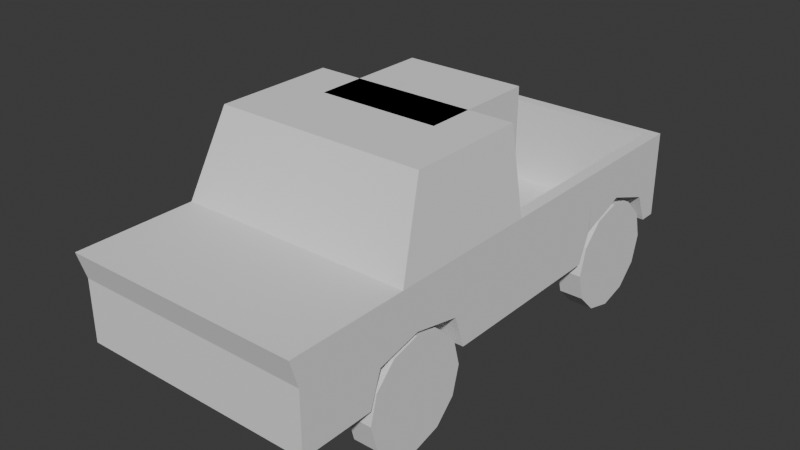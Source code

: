 # Source: Fase2.blend  (saved by Blender 4.3.34; exported with 4.5.12 LTS)
import bpy
from mathutils import Matrix  # noqa: F401  (used for matrix-valued properties, if any)

bpy.ops.wm.read_factory_settings(use_empty=True)
scene = bpy.context.scene
scene.name = 'Scene'

# ---- collections
col_collection = bpy.data.collections.new('Collection'); scene.collection.children.link(col_collection)

# ---- world
world_world = bpy.data.worlds.new('World'); scene.world = world_world
world_world.use_nodes = True; world_world.node_tree.nodes.clear()
_N = world_world.node_tree.nodes; _L = world_world.node_tree.links
n0 = _N.new('ShaderNodeOutputWorld'); n0.name = 'World Output'; n0.location = (300, 300)
n1 = _N.new('ShaderNodeBackground'); n1.name = 'Background'; n1.location = (10, 300)
n1.inputs[0].default_value = (0.05088, 0.05088, 0.05088, 1.0)
_L.new(n1.outputs[0], n0.inputs[0])
n0.is_active_output = True
world_world.color = (0.05088, 0.05088, 0.05088)
world_world.sun_shadow_jitter_overblur = 0.0

# ---- meshes
me_cube_003 = bpy.data.meshes.new('Cube.003')
me_cube_003.from_pydata([(1.959, -1.56, -0.3649), (1.742, -1.0, 1.0), (1.759, 1.2, -0.3649), (1.742, 1.0, 1.0), (0.0, 1.2, -0.3649), (0.0, 1.0, 1.0), (0.0, -1.56, -0.3649), (0.0, -1.0, 1.0), (1.959, -1.264, -0.8129), (1.959, 1.0, -0.8129), (0.0, -3.537, -0.3649), (1.959, -3.537, -0.3649), (0.0, -3.401, -0.8129), (1.959, -3.401, -0.8129), (1.759, 4.8, -0.3649), (0.0, 4.8, -0.3649), (1.959, 5.0, -0.8129), (0.0, 5.0, -0.8129), (1.959, 1.0, -1.826), (0.0, -3.401, -1.826), (1.959, -3.401, -1.826), (1.959, 5.0, -1.826), (0.0, 5.0, -1.826), (0.0, 5.0, -1.451), (1.959, 5.0, -1.451), (1.959, -3.401, -1.451), (0.0, -3.401, -1.451), (1.959, -1.264, -1.102), (1.959, 1.0, -1.451), (1.959, -0.42, -0.3649), (1.742, -0.42, 1.0), (0.0, -0.42, 1.0), (1.959, -0.42, -0.8129), (1.959, -0.2752, -1.826), (1.959, -0.4629, -1.272), (0.0, -2.252, -0.3649), (1.959, -2.252, -0.3649), (1.959, -1.996, -0.8129), (1.959, -2.184, -1.826), (1.959, -1.996, -1.272), (1.38, -1.264, -1.102), (1.38, -0.2752, -1.826), (1.38, -0.4629, -1.272), (1.38, -2.184, -1.826), (1.38, -1.996, -1.272), (1.959, 1.0, -0.3649), (0.0, 1.0, -0.3649), (1.959, 5.0, -0.3649), (0.0, 5.0, -0.3649), (0.0, 4.8, -1.826), (0.0, 1.2, -1.826), (1.759, 1.2, -1.826), (1.759, 4.8, -1.826), (1.959, 4.504, -0.8129), (1.959, 2.92, -0.8129), (1.959, 2.92, -0.3649), (1.959, 4.504, -0.3649), (1.959, 2.709, -1.826), (1.959, 2.92, -1.328), (1.759, 2.924, -0.3649), (1.759, 4.504, -0.3649), (0.0, 4.504, -1.826), (0.0, 2.924, -1.826), (1.759, 2.709, -1.826), (1.759, 4.719, -1.826), (1.572, 1.0, 1.0), (1.765, -1.56, -0.3649), (1.765, 1.0, -0.3649), (1.572, -1.0, 1.0), (1.765, -3.537, -0.3649), (1.765, -3.401, -0.8129), (1.765, 5.0, -0.3649), (1.765, 5.0, -0.8129), (1.765, -3.401, -1.826), (1.765, 5.0, -1.826), (1.765, 5.0, -1.451), (1.765, -3.401, -1.451), (1.572, -0.42, 1.0), (1.765, -2.252, -0.3649), (1.587, 1.2, -0.3649), (1.587, 4.8, -0.3649), (1.587, 1.2, -1.826), (1.587, 4.8, -1.826), (1.319, 2.709, -1.826), (1.319, 4.719, -1.826), (1.959, 3.712, -0.8129), (1.959, 3.712, -0.3649), (1.759, 3.714, -0.3649), (0.0, 3.714, -1.826), (1.319, 3.714, -1.826), (1.319, 2.924, -1.328), (1.319, 4.504, -1.328), (1.319, 3.714, -1.047), (1.759, 1.2, -1.107), (0.0, 4.8, -1.107), (1.759, 4.8, -1.107), (0.0, 1.2, -1.107), (1.759, 2.924, -1.328), (1.759, 4.504, -1.328), (1.587, 1.2, -1.107), (1.587, 4.8, -1.107), (1.759, 3.714, -1.047), (1.959, 4.719, -1.826), (1.959, 2.924, -1.328), (1.959, 4.504, -1.328), (1.959, 3.714, -1.047)], [], [(67, 65, 3, 45), (29, 30, 1, 0), (78, 35, 10, 69), (77, 31, 7, 68), (66, 68, 7, 6), (76, 26, 19, 73), (29, 0, 8, 32), (69, 10, 12, 70), (37, 36, 11, 13), (75, 24, 21, 74), (71, 47, 16, 72), (100, 94, 49, 82), (56, 53, 16, 47), (39, 25, 20, 38), (58, 28, 18, 57), (54, 9, 28, 58), (37, 13, 25, 39), (72, 16, 24, 75), (70, 12, 26, 76), (32, 8, 27, 34), (9, 32, 34, 28), (45, 29, 32, 9), (28, 34, 33, 18), (65, 5, 31, 77), (45, 3, 30, 29), (8, 37, 39, 27), (8, 0, 36, 37), (66, 6, 35, 78), (27, 39, 44, 40), (33, 34, 42, 41), (39, 38, 43, 44), (34, 27, 40, 42), (79, 4, 46, 67), (80, 14, 47, 71), (59, 2, 45, 55), (84, 64, 52, 82), (98, 95, 52, 64), (99, 93, 51, 81), (93, 97, 63, 51), (81, 51, 63, 83), (14, 60, 56, 47), (87, 59, 55, 86), (16, 53, 104, 24), (24, 104, 102, 21), (45, 9, 54, 55), (86, 85, 53, 56), (88, 89, 84, 61), (50, 81, 83, 62), (96, 99, 81, 50), (61, 84, 82, 49), (15, 80, 71, 48), (2, 79, 67, 45), (0, 66, 78, 36), (3, 65, 77, 30), (13, 70, 76, 25), (17, 72, 75, 23), (95, 100, 82, 52), (48, 71, 72, 17), (23, 75, 74, 22), (11, 69, 70, 13), (25, 76, 73, 20), (0, 1, 68, 66), (30, 77, 68, 1), (36, 78, 69, 11), (46, 5, 65, 67), (62, 83, 89, 88), (55, 54, 85, 86), (60, 87, 86, 56), (89, 83, 90, 92), (92, 101, 98, 91), (90, 97, 101, 92), (84, 89, 92, 91), (83, 63, 97, 90), (64, 84, 91, 98), (59, 87, 101, 97), (14, 80, 100, 95), (4, 79, 99, 96), (87, 60, 98, 101), (2, 59, 97, 93), (79, 2, 93, 99), (60, 14, 95, 98), (80, 15, 94, 100), (64, 98, 104, 102), (101, 98, 104, 105), (97, 63, 57, 103), (97, 101, 105, 103), (54, 103, 105, 85), (85, 105, 104, 53)])
_uv = me_cube_003.uv_layers.new(name='UVMap')
_uv.uv.foreach_set('vector', [0.375, 0.4861, 0.625, 0.4861, 0.625, 0.5, 0.375, 0.5, 0.375, 0.7126, 0.625, 0.7126, 0.625, 0.75, 0.375, 0.75, 0.375, 0.7639, 0.375, 0.875, 0.375, 0.875, 0.375, 0.7639, 0.6389, 0.7126, 0.75, 0.7126, 0.75, 0.75, 0.6389, 0.75, 0.375, 0.7639, 0.625, 0.7639, 0.625, 0.875, 0.375, 0.875, 0.375, 0.7639, 0.375, 0.875, 0.375, 0.875, 0.375, 0.7639, 0.375, 0.7126, 0.375, 0.75, 0.375, 0.75, 0.375, 0.7126, 0.375, 0.7639, 0.375, 0.875, 0.375, 0.875, 0.375, 0.7639, 0.375, 0.75, 0.375, 0.75, 0.375, 0.75, 0.375, 0.75, 0.375, 0.4861, 0.375, 0.5, 0.375, 0.5, 0.375, 0.4861, 0.375, 0.4861, 0.375, 0.5, 0.375, 0.5, 0.375, 0.4861, 0.375, 0.4735, 0.375, 0.375, 0.375, 0.375, 0.375, 0.4735, 0.375, 0.5, 0.375, 0.5, 0.375, 0.5, 0.375, 0.5, 0.375, 0.75, 0.375, 0.75, 0.375, 0.75, 0.375, 0.75, 0.375, 0.5, 0.375, 0.5, 0.375, 0.5, 0.375, 0.5, 0.375, 0.5, 0.375, 0.5, 0.375, 0.5, 0.375, 0.5, 0.375, 0.75, 0.375, 0.75, 0.375, 0.75, 0.375, 0.75, 0.375, 0.4861, 0.375, 0.5, 0.375, 0.5, 0.375, 0.4861, 0.375, 0.7639, 0.375, 0.875, 0.375, 0.875, 0.375, 0.7639, 0.375, 0.7126, 0.375, 0.75, 0.375, 0.75, 0.375, 0.7126, 0.375, 0.5, 0.375, 0.7126, 0.375, 0.7126, 0.375, 0.5, 0.375, 0.5, 0.375, 0.7126, 0.375, 0.7126, 0.375, 0.5, 0.375, 0.5, 0.375, 0.7126, 0.375, 0.7126, 0.375, 0.5, 0.6389, 0.5, 0.75, 0.5, 0.75, 0.7126, 0.6389, 0.7126, 0.375, 0.5, 0.625, 0.5, 0.625, 0.7126, 0.375, 0.7126, 0.375, 0.75, 0.375, 0.75, 0.375, 0.75, 0.375, 0.75, 0.375, 0.75, 0.375, 0.75, 0.375, 0.75, 0.375, 0.75, 0.375, 0.7639, 0.375, 0.875, 0.375, 0.875, 0.375, 0.7639, 0.375, 0.75, 0.375, 0.75, 0.375, 0.75, 0.375, 0.75, 0.375, 0.7126, 0.375, 0.7126, 0.375, 0.7126, 0.375, 0.7126, 0.375, 0.75, 0.375, 0.75, 0.375, 0.75, 0.375, 0.75, 0.375, 0.7126, 0.375, 0.75, 0.375, 0.75, 0.375, 0.7126, 0.375, 0.4735, 0.375, 0.375, 0.375, 0.375, 0.375, 0.4861, 0.375, 0.4735, 0.375, 0.4857, 0.375, 0.5, 0.375, 0.4861, 0.375, 0.4857, 0.375, 0.4857, 0.375, 0.5, 0.375, 0.5, 0.375, 0.4735, 0.375, 0.4857, 0.375, 0.4857, 0.375, 0.4735, 0.375, 0.4857, 0.375, 0.4857, 0.375, 0.4857, 0.375, 0.4857, 0.375, 0.4735, 0.375, 0.4857, 0.375, 0.4857, 0.375, 0.4735, 0.375, 0.4857, 0.375, 0.4857, 0.375, 0.4857, 0.375, 0.4857, 0.375, 0.4735, 0.375, 0.4857, 0.375, 0.4857, 0.375, 0.4735, 0.375, 0.4857, 0.375, 0.4857, 0.375, 0.5, 0.375, 0.5, 0.375, 0.4857, 0.375, 0.4857, 0.375, 0.5, 0.375, 0.5, 0.375, 0.5, 0.375, 0.5, 0.375, 0.5, 0.375, 0.5, 0.375, 0.5, 0.375, 0.5, 0.375, 0.5, 0.375, 0.5, 0.375, 0.5, 0.375, 0.5, 0.375, 0.5, 0.375, 0.5, 0.375, 0.5, 0.375, 0.5, 0.375, 0.5, 0.375, 0.5, 0.375, 0.375, 0.375, 0.4735, 0.375, 0.4735, 0.375, 0.375, 0.375, 0.375, 0.375, 0.4735, 0.375, 0.4735, 0.375, 0.375, 0.375, 0.375, 0.375, 0.4735, 0.375, 0.4735, 0.375, 0.375, 0.375, 0.375, 0.375, 0.4735, 0.375, 0.4735, 0.375, 0.375, 0.375, 0.375, 0.375, 0.4735, 0.375, 0.4861, 0.375, 0.375, 0.375, 0.4857, 0.375, 0.4735, 0.375, 0.4861, 0.375, 0.5, 0.375, 0.75, 0.375, 0.7639, 0.375, 0.7639, 0.375, 0.75, 0.625, 0.5, 0.6389, 0.5, 0.6389, 0.7126, 0.625, 0.7126, 0.375, 0.75, 0.375, 0.7639, 0.375, 0.7639, 0.375, 0.75, 0.375, 0.375, 0.375, 0.4861, 0.375, 0.4861, 0.375, 0.375, 0.375, 0.4857, 0.375, 0.4735, 0.375, 0.4735, 0.375, 0.4857, 0.375, 0.375, 0.375, 0.4861, 0.375, 0.4861, 0.375, 0.375, 0.375, 0.375, 0.375, 0.4861, 0.375, 0.4861, 0.375, 0.375, 0.375, 0.75, 0.375, 0.7639, 0.375, 0.7639, 0.375, 0.75, 0.375, 0.75, 0.375, 0.7639, 0.375, 0.7639, 0.375, 0.75, 0.375, 0.75, 0.625, 0.75, 0.625, 0.7639, 0.375, 0.7639, 0.625, 0.7126, 0.6389, 0.7126, 0.6389, 0.75, 0.625, 0.75, 0.375, 0.75, 0.375, 0.7639, 0.375, 0.7639, 0.375, 0.75, 0.375, 0.375, 0.625, 0.375, 0.625, 0.4861, 0.375, 0.4861, 0.375, 0.375, 0.375, 0.4735, 0.375, 0.4735, 0.375, 0.375, 0.375, 0.5, 0.375, 0.5, 0.375, 0.5, 0.375, 0.5, 0.375, 0.4857, 0.375, 0.4857, 0.375, 0.5, 0.375, 0.5, 0.375, 0.4735, 0.375, 0.4735, 0.375, 0.4735, 0.375, 0.4735, 0.375, 0.4735, 0.375, 0.4857, 0.375, 0.4857, 0.375, 0.4735, 0.375, 0.4735, 0.375, 0.4857, 0.375, 0.4857, 0.375, 0.4735, 0.375, 0.4735, 0.375, 0.4735, 0.375, 0.4735, 0.375, 0.4735, 0.375, 0.4735, 0.375, 0.4857, 0.375, 0.4857, 0.375, 0.4735, 0.375, 0.4857, 0.375, 0.4735, 0.375, 0.4735, 0.375, 0.4857, 0.375, 0.4857, 0.375, 0.4857, 0.375, 0.4857, 0.375, 0.4857, 0.375, 0.4857, 0.375, 0.4735, 0.375, 0.4735, 0.375, 0.4857, 0.375, 0.375, 0.375, 0.4735, 0.375, 0.4735, 0.375, 0.375, 0.375, 0.4857, 0.375, 0.4857, 0.375, 0.4857, 0.375, 0.4857, 0.375, 0.4857, 0.375, 0.4857, 0.375, 0.4857, 0.375, 0.4857, 0.375, 0.4735, 0.375, 0.4857, 0.375, 0.4857, 0.375, 0.4735, 0.375, 0.4857, 0.375, 0.4857, 0.375, 0.4857, 0.375, 0.4857, 0.375, 0.4735, 0.375, 0.375, 0.375, 0.375, 0.375, 0.4735, 0.375, 0.4857, 0.375, 0.4857, 0.375, 0.4857, 0.375, 0.4857, 0.375, 0.4857, 0.375, 0.4857, 0.375, 0.4857, 0.375, 0.4857, 0.375, 0.4857, 0.375, 0.4857, 0.375, 0.4857, 0.375, 0.4857, 0.375, 0.4857, 0.375, 0.4857, 0.375, 0.4857, 0.375, 0.4857, 0.375, 0.5, 0.375, 0.4857, 0.375, 0.4857, 0.375, 0.5, 0.375, 0.5, 0.375, 0.4857, 0.375, 0.4857, 0.375, 0.5])
me_cube_003.update()
me_cylinder = bpy.data.meshes.new('Cylinder')
me_cylinder.from_pydata([(1.285e-08, 1.0, -0.4426), (0.0, 1.0, 1.0), (0.5, 0.866, -0.4426), (0.5, 0.866, 1.0), (0.866, 0.5, -0.4426), (0.866, 0.5, 1.0), (1.0, 0.0, -0.4426), (1.0, 0.0, 1.0), (0.866, -0.5, -0.4426), (0.866, -0.5, 1.0), (0.5, -0.866, -0.4426), (0.5, -0.866, 1.0), (1.285e-08, -1.0, -0.4426), (0.0, -1.0, 1.0), (-0.5, -0.866, -0.4426), (-0.5, -0.866, 1.0), (-0.866, -0.5, -0.4426), (-0.866, -0.5, 1.0), (-1.0, 0.0, -0.4426), (-1.0, 0.0, 1.0), (-0.866, 0.5, -0.4426), (-0.866, 0.5, 1.0), (-0.5, 0.866, -0.4426), (-0.5, 0.866, 1.0)], [], [(0, 1, 3, 2), (2, 3, 5, 4), (4, 5, 7, 6), (6, 7, 9, 8), (8, 9, 11, 10), (10, 11, 13, 12), (12, 13, 15, 14), (14, 15, 17, 16), (16, 17, 19, 18), (18, 19, 21, 20), (3, 1, 23, 21, 19, 17, 15, 13, 11, 9, 7, 5), (20, 21, 23, 22), (22, 23, 1, 0), (0, 2, 4, 6, 8, 10, 12, 14, 16, 18, 20, 22)])
_uv = me_cylinder.uv_layers.new(name='UVMap')
_uv.uv.foreach_set('vector', [1.0, 0.5, 1.0, 1.0, 0.9167, 1.0, 0.9167, 0.5, 0.9167, 0.5, 0.9167, 1.0, 0.8333, 1.0, 0.8333, 0.5, 0.8333, 0.5, 0.8333, 1.0, 0.75, 1.0, 0.75, 0.5, 0.75, 0.5, 0.75, 1.0, 0.6667, 1.0, 0.6667, 0.5, 0.6667, 0.5, 0.6667, 1.0, 0.5833, 1.0, 0.5833, 0.5, 0.5833, 0.5, 0.5833, 1.0, 0.5, 1.0, 0.5, 0.5, 0.5, 0.5, 0.5, 1.0, 0.4167, 1.0, 0.4167, 0.5, 0.4167, 0.5, 0.4167, 1.0, 0.3333, 1.0, 0.3333, 0.5, 0.3333, 0.5, 0.3333, 1.0, 0.25, 1.0, 0.25, 0.5, 0.25, 0.5, 0.25, 1.0, 0.1667, 1.0, 0.1667, 0.5, 0.37, 0.4578, 0.25, 0.49, 0.13, 0.4578, 0.04215, 0.37, 0.01, 0.25, 0.04215, 0.13, 0.13, 0.04215, 0.25, 0.01, 0.37, 0.04215, 0.4578, 0.13, 0.49, 0.25, 0.4578, 0.37, 0.1667, 0.5, 0.1667, 1.0, 0.08333, 1.0, 0.08333, 0.5, 0.08333, 0.5, 0.08333, 1.0, 7.451e-08, 1.0, 7.451e-08, 0.5, 0.75, 0.49, 0.87, 0.4578, 0.9578, 0.37, 0.99, 0.25, 0.9578, 0.13, 0.87, 0.04215, 0.75, 0.01, 0.63, 0.04215, 0.5422, 0.13, 0.51, 0.25, 0.5422, 0.37, 0.63, 0.4578])
me_cylinder.update()
me_cube_004 = bpy.data.meshes.new('Cube.004')
me_cube_004.from_pydata([(-1.0, -1.0, -1.0), (-1.0, -1.0, 1.0), (-1.0, 1.0, -1.0), (-1.0, 1.0, 1.0), (1.0, -1.0, -1.0), (1.0, -1.0, 1.0), (1.0, 1.0, -1.0), (1.0, 1.0, 1.0)], [], [(0, 1, 3, 2), (2, 3, 7, 6), (6, 7, 5, 4), (4, 5, 1, 0), (2, 6, 4, 0), (7, 3, 1, 5)])
_uv = me_cube_004.uv_layers.new(name='UVMap')
_uv.uv.foreach_set('vector', [0.375, 0.0, 0.625, 0.0, 0.625, 0.25, 0.375, 0.25, 0.375, 0.25, 0.625, 0.25, 0.625, 0.5, 0.375, 0.5, 0.375, 0.5, 0.625, 0.5, 0.625, 0.75, 0.375, 0.75, 0.375, 0.75, 0.625, 0.75, 0.625, 1.0, 0.375, 1.0, 0.125, 0.5, 0.375, 0.5, 0.375, 0.75, 0.125, 0.75, 0.625, 0.5, 0.875, 0.5, 0.875, 0.75, 0.625, 0.75])
me_cube_004.update()

# ---- objects
ob_cube = bpy.data.objects.new('Cube', me_cube_003)
ob_cylinder = bpy.data.objects.new('Cylinder', me_cylinder)
ob_cube_001 = bpy.data.objects.new('Cube.001', me_cube_004)

# ---- transforms, parenting, visibility, modifiers, constraints
ob_cube.location = (0.0, 0.0, 0.0)
_m = ob_cube.modifiers.new('Mirror', 'MIRROR')
_m.use_clip = True
ob_cylinder.location = (1.661, -1.255, -2.089)
ob_cylinder.rotation_euler = (-0.0, 1.571, 0.0)
ob_cylinder.scale = (0.9145, 0.9145, 0.2792)
_m = ob_cylinder.modifiers.new('Mirror', 'MIRROR')
_m.use_axis = (True, True, False)
_m.mirror_object = ob_cube_001
ob_cube_001.location = (0.0, 1.229, 0.0)

# ---- collection membership
col_collection.objects.link(ob_cube)
col_collection.objects.link(ob_cylinder)
col_collection.objects.link(ob_cube_001)

# ---- scene / render settings (as saved in the file)
scene.frame_start = 1; scene.frame_end = 250; scene.frame_set(1)
scene.render.engine = 'BLENDER_EEVEE_NEXT'
bpy.context.view_layer.update()

# ---- added for rendering (the .blend has no active camera and no usable light): camera, sun
cam_auto = bpy.data.cameras.new('AutoCamera')
cam_auto.lens = 50.0
cam_auto.sensor_width = 36.0
cam_auto.clip_end = 1000.0
ob_auto_camera = bpy.data.objects.new('AutoCamera', cam_auto)
scene.collection.objects.link(ob_auto_camera)
ob_auto_camera.location = (9.44748, -10.6057, 6.55633)
ob_auto_camera.rotation_euler = (1.09748, -7.21219e-08, 0.694738)
scene.camera = ob_auto_camera
light_auto_sun = bpy.data.lights.new('AutoSun', 'SUN')
light_auto_sun.energy = 3.0
light_auto_sun.angle = 0.0523599
ob_auto_sun = bpy.data.objects.new('AutoSun', light_auto_sun)
scene.collection.objects.link(ob_auto_sun)
ob_auto_sun.rotation_euler = (0.872665, 0.174533, 0.523599)
bpy.context.view_layer.update()
